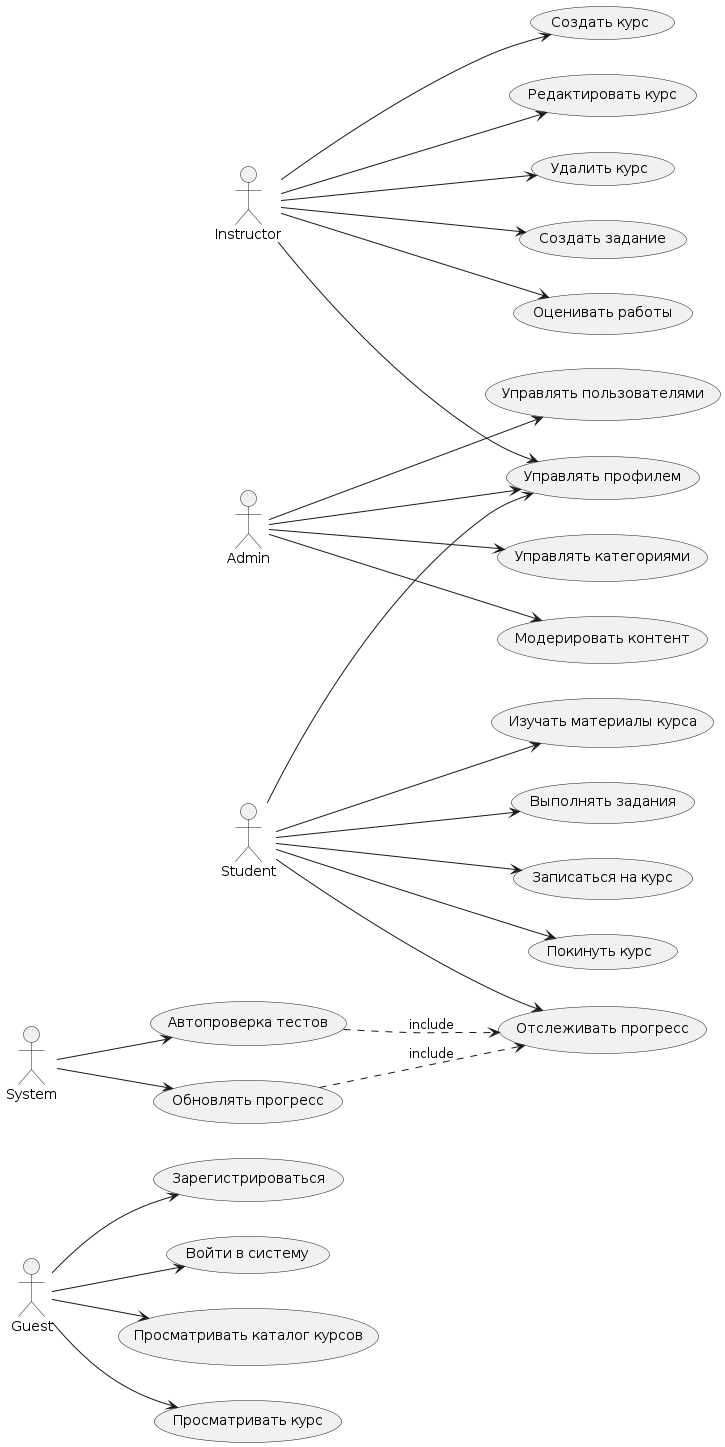

The diagram above was rendered by PlantUML. Its source (embedded in the PNG):
@startuml
left to right direction

actor Guest
actor Student
actor Instructor
actor Admin
actor System

usecase "Зарегистрироваться" as UC1
usecase "Войти в систему" as UC2
usecase "Просматривать каталог курсов" as UC3
usecase "Просматривать курс" as UC4

usecase "Управлять профилем" as UC5
usecase "Записаться на курс" as UC6
usecase "Отслеживать прогресс" as UC7
usecase "Покинуть курс" as UC8
usecase "Изучать материалы курса" as UC9
usecase "Выполнять задания" as UC10

usecase "Создать курс" as UC11
usecase "Редактировать курс" as UC12
usecase "Удалить курс" as UC13
usecase "Создать задание" as UC14
usecase "Оценивать работы" as UC15

usecase "Управлять пользователями" as UC16
usecase "Управлять категориями" as UC17
usecase "Модерировать контент" as UC18

usecase "Автопроверка тестов" as UC19
usecase "Обновлять прогресс" as UC20

Guest --> UC1
Guest --> UC2
Guest --> UC3
Guest --> UC4

Student --> UC5
Student --> UC6
Student --> UC7
Student --> UC8
Student --> UC9
Student --> UC10

Instructor --> UC5
Instructor --> UC11
Instructor --> UC12
Instructor --> UC13
Instructor --> UC14
Instructor --> UC15

Admin --> UC5
Admin --> UC16
Admin --> UC17
Admin --> UC18

System --> UC19
System --> UC20

UC19 ..> UC7 : include
UC20 ..> UC7 : include
@enduml